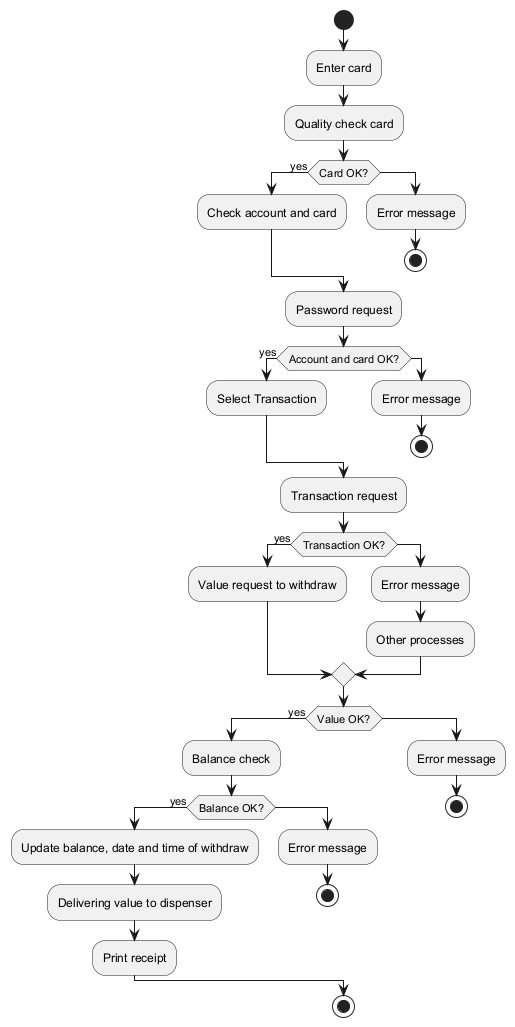

The diagram above was rendered by PlantUML. Its source (embedded in the PNG):
@startuml
start
:Enter card;
:Quality check card;
if (Card OK?) then (yes)
    :Check account and card;
else
    :Error message;
    stop
endif
:Password request;
if (Account and card OK?) then (yes)
    :Select Transaction;
else
    :Error message;
    stop
endif
:Transaction request;
if (Transaction OK?) then (yes)
    :Value request to withdraw;
else
    :Error message;
    :Other processes;
endif
if (Value OK?) then (yes)
    :Balance check;
    if (Balance OK?) then (yes)
        :Update balance, date and time of withdraw;
        :Delivering value to dispenser;
        :Print receipt;
    else
        :Error message;
        stop
    endif
else
    :Error message;
    stop
endif
stop
@enduml